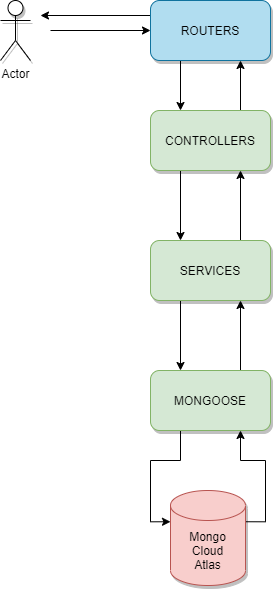

The diagram above was exported from draw.io. Its source (the exported page's mxGraphModel, read from the mxfile embedded in the PNG):
<mxGraphModel dx="1422" dy="705" grid="1" gridSize="10" guides="1" tooltips="1" connect="1" arrows="1" fold="1" page="1" pageScale="1" pageWidth="827" pageHeight="1169" math="0" shadow="0">
  <root>
    <mxCell id="0" />
    <mxCell id="1" parent="0" />
    <mxCell id="Qg2gX8QIGocS-tUgycJq-13" style="edgeStyle=orthogonalEdgeStyle;rounded=0;orthogonalLoop=1;jettySize=auto;html=1;exitX=0.25;exitY=1;exitDx=0;exitDy=0;entryX=0.25;entryY=0;entryDx=0;entryDy=0;" edge="1" parent="1" source="Qg2gX8QIGocS-tUgycJq-5" target="Qg2gX8QIGocS-tUgycJq-7">
      <mxGeometry relative="1" as="geometry" />
    </mxCell>
    <mxCell id="Qg2gX8QIGocS-tUgycJq-23" style="edgeStyle=orthogonalEdgeStyle;rounded=0;orthogonalLoop=1;jettySize=auto;html=1;exitX=0.75;exitY=0;exitDx=0;exitDy=0;entryX=0.75;entryY=1;entryDx=0;entryDy=0;fontColor=#000000;" edge="1" parent="1" source="Qg2gX8QIGocS-tUgycJq-5" target="Qg2gX8QIGocS-tUgycJq-21">
      <mxGeometry relative="1" as="geometry" />
    </mxCell>
    <mxCell id="Qg2gX8QIGocS-tUgycJq-5" value="CONTROLLERS" style="rounded=1;whiteSpace=wrap;html=1;fillColor=#d5e8d4;strokeColor=#82b366;shadow=1;glass=0;sketch=0;" vertex="1" parent="1">
      <mxGeometry x="330" y="170" width="120" height="60" as="geometry" />
    </mxCell>
    <mxCell id="Qg2gX8QIGocS-tUgycJq-14" style="edgeStyle=orthogonalEdgeStyle;rounded=0;orthogonalLoop=1;jettySize=auto;html=1;exitX=0.25;exitY=1;exitDx=0;exitDy=0;entryX=0.25;entryY=0;entryDx=0;entryDy=0;" edge="1" parent="1" source="Qg2gX8QIGocS-tUgycJq-7" target="Qg2gX8QIGocS-tUgycJq-10">
      <mxGeometry relative="1" as="geometry" />
    </mxCell>
    <mxCell id="Qg2gX8QIGocS-tUgycJq-16" style="edgeStyle=orthogonalEdgeStyle;rounded=0;orthogonalLoop=1;jettySize=auto;html=1;exitX=0.75;exitY=0;exitDx=0;exitDy=0;entryX=0.75;entryY=1;entryDx=0;entryDy=0;" edge="1" parent="1" source="Qg2gX8QIGocS-tUgycJq-7" target="Qg2gX8QIGocS-tUgycJq-5">
      <mxGeometry relative="1" as="geometry" />
    </mxCell>
    <mxCell id="Qg2gX8QIGocS-tUgycJq-7" value="SERVICES" style="rounded=1;whiteSpace=wrap;html=1;fillColor=#d5e8d4;strokeColor=#82b366;shadow=1;glass=0;sketch=0;" vertex="1" parent="1">
      <mxGeometry x="330" y="300" width="120" height="60" as="geometry" />
    </mxCell>
    <mxCell id="Qg2gX8QIGocS-tUgycJq-15" style="edgeStyle=orthogonalEdgeStyle;rounded=0;orthogonalLoop=1;jettySize=auto;html=1;exitX=0.75;exitY=0;exitDx=0;exitDy=0;entryX=0.75;entryY=1;entryDx=0;entryDy=0;" edge="1" parent="1" source="Qg2gX8QIGocS-tUgycJq-10" target="Qg2gX8QIGocS-tUgycJq-7">
      <mxGeometry relative="1" as="geometry" />
    </mxCell>
    <mxCell id="Qg2gX8QIGocS-tUgycJq-18" style="edgeStyle=orthogonalEdgeStyle;rounded=0;orthogonalLoop=1;jettySize=auto;html=1;exitX=0.25;exitY=1;exitDx=0;exitDy=0;entryX=0;entryY=0;entryDx=0;entryDy=31.25;entryPerimeter=0;fontColor=#000000;" edge="1" parent="1" source="Qg2gX8QIGocS-tUgycJq-10" target="Qg2gX8QIGocS-tUgycJq-17">
      <mxGeometry relative="1" as="geometry">
        <Array as="points">
          <mxPoint x="360" y="520" />
          <mxPoint x="330" y="520" />
          <mxPoint x="330" y="581" />
        </Array>
      </mxGeometry>
    </mxCell>
    <mxCell id="Qg2gX8QIGocS-tUgycJq-10" value="MONGOOSE" style="rounded=1;whiteSpace=wrap;html=1;fillColor=#d5e8d4;strokeColor=#82b366;shadow=1;glass=0;sketch=0;" vertex="1" parent="1">
      <mxGeometry x="330" y="430" width="120" height="60" as="geometry" />
    </mxCell>
    <mxCell id="Qg2gX8QIGocS-tUgycJq-19" style="edgeStyle=orthogonalEdgeStyle;rounded=0;orthogonalLoop=1;jettySize=auto;html=1;exitX=1;exitY=0;exitDx=0;exitDy=31.25;exitPerimeter=0;entryX=0.75;entryY=1;entryDx=0;entryDy=0;fontColor=#000000;" edge="1" parent="1" source="Qg2gX8QIGocS-tUgycJq-17" target="Qg2gX8QIGocS-tUgycJq-10">
      <mxGeometry relative="1" as="geometry" />
    </mxCell>
    <mxCell id="Qg2gX8QIGocS-tUgycJq-17" value="Mongo&lt;br&gt;Cloud&lt;br&gt;Atlas" style="shape=cylinder3;whiteSpace=wrap;html=1;boundedLbl=1;backgroundOutline=1;size=15;fillColor=#f8cecc;strokeColor=#b85450;shadow=1;" vertex="1" parent="1">
      <mxGeometry x="350" y="550" width="75" height="95" as="geometry" />
    </mxCell>
    <mxCell id="Qg2gX8QIGocS-tUgycJq-22" style="edgeStyle=orthogonalEdgeStyle;rounded=0;orthogonalLoop=1;jettySize=auto;html=1;exitX=0.25;exitY=1;exitDx=0;exitDy=0;entryX=0.25;entryY=0;entryDx=0;entryDy=0;fontColor=#000000;" edge="1" parent="1" source="Qg2gX8QIGocS-tUgycJq-21" target="Qg2gX8QIGocS-tUgycJq-5">
      <mxGeometry relative="1" as="geometry" />
    </mxCell>
    <mxCell id="Qg2gX8QIGocS-tUgycJq-35" style="edgeStyle=orthogonalEdgeStyle;rounded=0;orthogonalLoop=1;jettySize=auto;html=1;exitX=0;exitY=0.25;exitDx=0;exitDy=0;fontColor=#000000;" edge="1" parent="1" source="Qg2gX8QIGocS-tUgycJq-21">
      <mxGeometry relative="1" as="geometry">
        <mxPoint x="220" y="75" as="targetPoint" />
      </mxGeometry>
    </mxCell>
    <mxCell id="Qg2gX8QIGocS-tUgycJq-21" value="ROUTERS" style="rounded=1;whiteSpace=wrap;html=1;fillColor=#b1ddf0;strokeColor=#10739e;shadow=1;glass=0;sketch=0;" vertex="1" parent="1">
      <mxGeometry x="330" y="60" width="120" height="60" as="geometry" />
    </mxCell>
    <mxCell id="Qg2gX8QIGocS-tUgycJq-33" style="edgeStyle=orthogonalEdgeStyle;rounded=0;orthogonalLoop=1;jettySize=auto;html=1;fontColor=#000000;" edge="1" parent="1" target="Qg2gX8QIGocS-tUgycJq-21">
      <mxGeometry relative="1" as="geometry">
        <mxPoint x="230" y="90" as="sourcePoint" />
      </mxGeometry>
    </mxCell>
    <mxCell id="Qg2gX8QIGocS-tUgycJq-30" value="Actor" style="shape=umlActor;verticalLabelPosition=bottom;verticalAlign=top;html=1;outlineConnect=0;shadow=1;fontColor=#000000;" vertex="1" parent="1">
      <mxGeometry x="180" y="60" width="30" height="60" as="geometry" />
    </mxCell>
  </root>
</mxGraphModel>